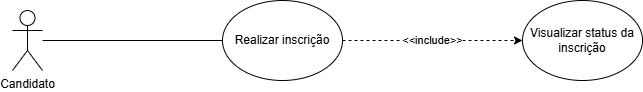

The diagram above was exported from draw.io. Its source (the exported page's mxGraphModel, read from the mxfile embedded in the PNG):
<mxGraphModel dx="1042" dy="562" grid="1" gridSize="10" guides="1" tooltips="1" connect="1" arrows="1" fold="1" page="1" pageScale="1" pageWidth="827" pageHeight="1169" background="#ffffff" math="0" shadow="0">
  <root>
    <mxCell id="0" />
    <mxCell id="1" parent="0" />
    <mxCell id="zXQZekD5AvFXCNV61kX--1" value="Candidato" style="shape=umlActor;verticalLabelPosition=bottom;verticalAlign=top;html=1;outlineConnect=0;" vertex="1" parent="1">
      <mxGeometry x="60" y="260" width="30" height="60" as="geometry" />
    </mxCell>
    <mxCell id="zXQZekD5AvFXCNV61kX--2" value="Realizar inscrição" style="ellipse;whiteSpace=wrap;html=1;" vertex="1" parent="1">
      <mxGeometry x="270" y="250" width="120" height="80" as="geometry" />
    </mxCell>
    <mxCell id="zXQZekD5AvFXCNV61kX--3" value="Visualizar status da inscrição" style="ellipse;whiteSpace=wrap;html=1;" vertex="1" parent="1">
      <mxGeometry x="570" y="250" width="120" height="80" as="geometry" />
    </mxCell>
    <mxCell id="zXQZekD5AvFXCNV61kX--4" value="&amp;lt;&amp;lt;include&amp;gt;&amp;gt;" style="endArrow=classic;html=1;rounded=0;dashed=1;" edge="1" parent="1" source="zXQZekD5AvFXCNV61kX--2" target="zXQZekD5AvFXCNV61kX--3">
      <mxGeometry width="50" height="50" relative="1" as="geometry">
        <mxPoint x="390" y="330" as="sourcePoint" />
        <mxPoint x="440" y="280" as="targetPoint" />
      </mxGeometry>
    </mxCell>
    <mxCell id="zXQZekD5AvFXCNV61kX--5" value="" style="endArrow=none;html=1;rounded=0;" edge="1" parent="1" source="zXQZekD5AvFXCNV61kX--1" target="zXQZekD5AvFXCNV61kX--2">
      <mxGeometry width="50" height="50" relative="1" as="geometry">
        <mxPoint x="390" y="330" as="sourcePoint" />
        <mxPoint x="440" y="280" as="targetPoint" />
      </mxGeometry>
    </mxCell>
  </root>
</mxGraphModel>